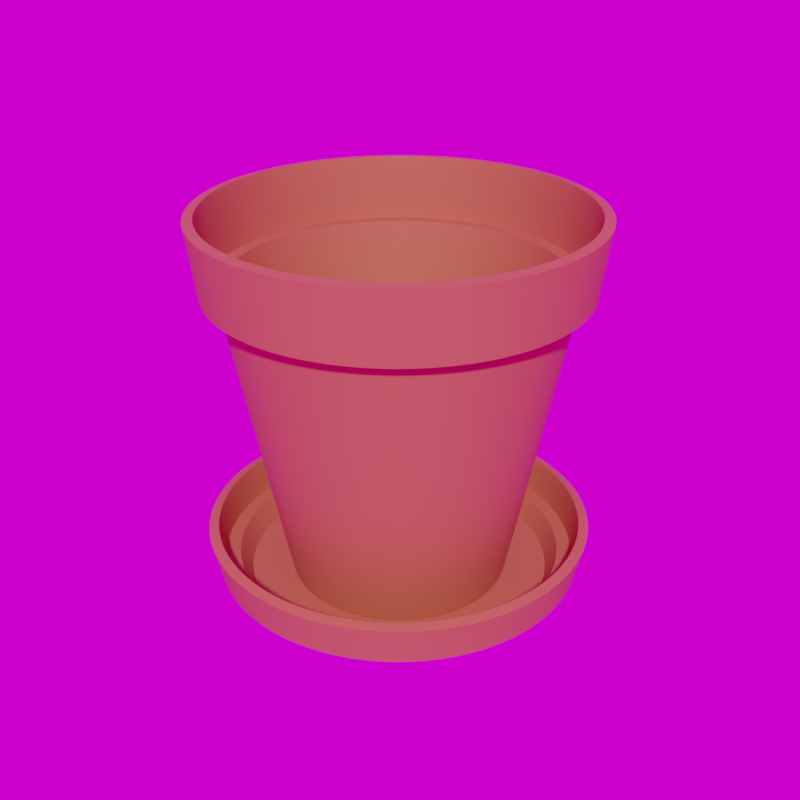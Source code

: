 # Source: Flower_Pot_w_Saucer_18_.blend  (saved by Blender 5.3.7; exported with 4.5.12 LTS)
import bpy
from mathutils import Matrix  # noqa: F401  (used for matrix-valued properties, if any)

bpy.ops.wm.read_factory_settings(use_empty=True)
scene = bpy.context.scene
scene.name = 'Scene'

# ---- collections
col_library = bpy.data.collections.new('Library'); scene.collection.children.link(col_library)

# ---- images (referenced by path relative to the original .blend; pixels are not part of the script)
import os
ASSET_DIR = os.environ.get("B2B_ASSET_DIR", "")  # directory of the original .blend (textures are referenced by path, not embedded)
HERE = os.path.dirname(os.path.abspath(__file__))  # packed textures are extracted next to this script under _unpacked/

def load_image(name, relpath, width, height, colorspace="sRGB"):
    """Load a texture the original file referenced (path relative to the .blend, or extracted next to this script)."""
    p = next((c for c in (os.path.join(HERE, relpath), os.path.join(ASSET_DIR, relpath)) if relpath and os.path.exists(c)), "")
    if p:
        img = bpy.data.images.load(p, check_existing=True)
        img.name = name
    else:  # same state as the original file: an image datablock whose file is absent (Cycles renders it pink)
        img = bpy.data.images.new(name, width, height)
        img.source = "FILE"
        img.filepath = "//" + (relpath or name)
    img.colorspace_settings.name = colorspace
    return img
img_abandoned_games_room_02_1k_hdr = load_image('abandoned_games_room_02_1k.hdr', 'abandoned_games_room_02_1k.hdr', 1024, 1024, 'Linear Rec.709')

# ---- materials (node trees are filled in below, after node groups)
mat_clay = bpy.data.materials.new('Clay')
mat_clay.use_backface_culling_lightprobe_volume = False
mat_clay.diffuse_color = (0.4672, 0.1199, 0.05631, 1.0)

# ---- node groups
ng_abandoned_games_room_02 = bpy.data.node_groups.new('abandoned_games_room_02', 'ShaderNodeTree')
_s = ng_abandoned_games_room_02.interface.new_socket(name='Background', in_out='OUTPUT', socket_type='NodeSocketShader')
_s = ng_abandoned_games_room_02.interface.new_socket(name='Rotation', in_out='INPUT', socket_type='NodeSocketFloat')
_s.default_value = 17.7
_s.min_value = -1e+04
_s.max_value = 1e+04
_s = ng_abandoned_games_room_02.interface.new_socket(name='Strength', in_out='INPUT', socket_type='NodeSocketFloat')
_s.default_value = 1.0
_s.min_value = 0.0
_s.max_value = 1e+06
_N = ng_abandoned_games_room_02.nodes; _L = ng_abandoned_games_room_02.links
n0 = _N.new('ShaderNodeBackground'); n0.name = 'HDRIHandler_ShaderNodeBackground'; n0.location = (373, 84)
n1 = _N.new('ShaderNodeMapping'); n1.name = 'HDRIHandler_ShaderNodeMapping'; n1.location = (-167, 154)
n2 = _N.new('ShaderNodeTexCoord'); n2.name = 'HDRIHandler_ShaderNodeTexCoord'; n2.location = (-373, 112)
n3 = _N.new('NodeGroupOutput'); n3.name = 'Group Output'; n3.location = (563, 0)
n4 = _N.new('ShaderNodeCombineXYZ'); n4.name = 'Combine XYZ'; n4.location = (-371, -154)
n5 = _N.new('NodeGroupInput'); n5.name = 'Group Input'; n5.location = (-573, 0)
n6 = _N.new('ShaderNodeTexEnvironment'); n6.name = 'HDRIHandler_ShaderNodeTexEnvironment'; n6.location = (53, 102)
n6.image = img_abandoned_games_room_02_1k_hdr
_L.new(n0.outputs[0], n3.inputs[0])
_L.new(n2.outputs[0], n1.inputs[0])
_L.new(n1.outputs[0], n6.inputs[0])
_L.new(n6.outputs[0], n0.inputs[0])
_L.new(n4.outputs[0], n1.inputs[2])
_L.new(n5.outputs[0], n4.inputs[2])
_L.new(n5.outputs[1], n0.inputs[1])
n3.is_active_output = True
ng_auto_smooth = bpy.data.node_groups.new('Auto Smooth', 'GeometryNodeTree')
_s = ng_auto_smooth.interface.new_socket(name='Geometry', in_out='OUTPUT', socket_type='NodeSocketGeometry')
_s = ng_auto_smooth.interface.new_socket(name='Geometry', in_out='INPUT', socket_type='NodeSocketGeometry')
_s = ng_auto_smooth.interface.new_socket(name='Angle', in_out='INPUT', socket_type='NodeSocketFloat')
_s.subtype = 'ANGLE'
_s.min_value = 0.0
_s.max_value = 3.142
ng_auto_smooth.is_modifier = True
_N = ng_auto_smooth.nodes; _L = ng_auto_smooth.links
n0 = _N.new('NodeGroupOutput'); n0.name = 'Group Output'; n0.location = (480, -100)
n1 = _N.new('NodeGroupInput'); n1.name = 'Group Input'; n1.location = (-420, -300)
n2 = _N.new('NodeGroupInput'); n2.name = 'Group Input.001'; n2.location = (-60, -100)
n3 = _N.new('GeometryNodeSetShadeSmooth'); n3.name = 'Set Shade Smooth'; n3.location = (120, -100)
n3.domain = 'EDGE'
n4 = _N.new('GeometryNodeSetShadeSmooth'); n4.name = 'Set Shade Smooth.001'; n4.location = (300, -100)
n5 = _N.new('GeometryNodeInputMeshEdgeAngle'); n5.name = 'Edge Angle'; n5.location = (-420, -220)
n6 = _N.new('GeometryNodeInputEdgeSmooth'); n6.name = 'Is Edge Smooth'; n6.location = (-60, -160)
n7 = _N.new('GeometryNodeInputShadeSmooth'); n7.name = 'Is Face Smooth'; n7.location = (-240, -340)
n8 = _N.new('FunctionNodeBooleanMath'); n8.name = 'Boolean Math'; n8.location = (-60, -220)
n9 = _N.new('FunctionNodeCompare'); n9.name = 'Compare'; n9.location = (-240, -180)
n9.operation = 'LESS_EQUAL'
_L.new(n5.outputs[0], n9.inputs[0])
_L.new(n4.outputs[0], n0.inputs[0])
_L.new(n1.outputs[1], n9.inputs[1])
_L.new(n9.outputs[0], n8.inputs[0])
_L.new(n7.outputs[0], n8.inputs[1])
_L.new(n2.outputs[0], n3.inputs[0])
_L.new(n6.outputs[0], n3.inputs[1])
_L.new(n3.outputs[0], n4.inputs[0])
_L.new(n8.outputs[0], n3.inputs[2])
n0.is_active_output = True

# ---- material node trees
mat_clay.use_nodes = True; mat_clay.node_tree.nodes.clear()
_N = mat_clay.node_tree.nodes; _L = mat_clay.node_tree.links
n0 = _N.new('ShaderNodeBsdfPrincipled'); n0.name = 'Principled BSDF'; n0.location = (10, 300)
n0.distribution = 'GGX'
n0.subsurface_method = 'RANDOM_WALK_SKIN'
n0.inputs[0].default_value = (0.4672, 0.1199, 0.05631, 1.0)
n0.inputs[2].default_value = 0.6875
n0.inputs[3].default_value = 1.45
n0.inputs[27].default_value = (0.0, 0.0, 0.0, 1.0)
n0.inputs[28].default_value = 1.0
n1 = _N.new('ShaderNodeOutputMaterial'); n1.name = 'Material Output'; n1.location = (300, 300)
_L.new(n0.outputs[0], n1.inputs[0])
n1.is_active_output = True

# ---- world
world_abandoned_games_room_02 = bpy.data.worlds.new('abandoned_games_room_02'); scene.world = world_abandoned_games_room_02
world_abandoned_games_room_02.use_nodes = True; world_abandoned_games_room_02.node_tree.nodes.clear()
_N = world_abandoned_games_room_02.node_tree.nodes; _L = world_abandoned_games_room_02.node_tree.links
n0 = _N.new('ShaderNodeOutputWorld'); n0.name = 'World Output'; n0.location = (300, 300)
n1 = _N.new('ShaderNodeGroup'); n1.name = 'Group'; n1.location = (51, 313)
n1.node_tree = ng_abandoned_games_room_02
n1.inputs[0].default_value = 0.0
n1.inputs[1].default_value = 1.0
_L.new(n1.outputs[0], n0.inputs[0])
n0.is_active_output = True
world_abandoned_games_room_02.color = (0.05088, 0.05088, 0.05088)
world_abandoned_games_room_02.use_sun_shadow = False
world_abandoned_games_room_02.sun_shadow_jitter_overblur = 0.0

# ---- meshes
me_circle_017 = bpy.data.meshes.new('Circle.017')
me_circle_017.from_pydata([(-0.2297, -1.223e-08, 0.06841), (0.1611, -0.162, 0.0688), (0.04377, -0.2246, 0.06868), (0.08673, -0.2116, 0.06872), (-0.128, 0.1903, 0.06851), (-0.1911, -0.1271, 0.06845), (0.1263, 0.1904, 0.06876), (8.677e-06, 0.1858, -0.0006191), (-0.0003079, 0.1948, 0.0102), (-3.374e-05, 0.1887, 0.0008307), (-0.0001496, 0.1919, 0.004792), (-0.03829, 0.191, 0.0101), (-0.03624, 0.1822, -0.0006191), (-0.03759, 0.1882, 0.004743), (-0.03684, 0.185, 0.0008177), (-0.07481, 0.1799, 0.01001), (-0.0711, 0.1717, -0.0006191), (-0.07358, 0.1773, 0.004697), (-0.07223, 0.1743, 0.0008054), (-0.1084, 0.1618, 0.00993), (-0.1032, 0.1545, -0.0006191), (-0.1068, 0.1595, 0.004656), (-0.1048, 0.1569, 0.0007943), (-0.1379, 0.1376, 0.009859), (-0.1314, 0.1314, -0.0006191), (-0.1358, 0.1357, 0.00462), (-0.1334, 0.1334, 0.0007847), (-0.1621, 0.1081, 0.009801), (-0.1545, 0.1032, -0.0006191), (-0.1597, 0.1066, 0.004591), (-0.1569, 0.1048, 0.000777), (-0.1801, 0.07446, 0.009759), (-0.1717, 0.0711, -0.0006191), (-0.1774, 0.07342, 0.00457), (-0.1743, 0.07219, 0.0007713), (-0.1911, 0.03796, 0.009733), (-0.1822, 0.03625, -0.0006191), (-0.1883, 0.03743, 0.004557), (-0.185, 0.0368, 0.0007679), (-0.1949, -1.776e-09, 0.009724), (-0.1858, -1.883e-09, -0.0006191), (-0.192, -1.807e-09, 0.004553), (-0.1887, -1.846e-09, 0.0007667), (-0.1911, -0.03796, 0.009733), (-0.1822, -0.03625, -0.0006191), (-0.1883, -0.03743, 0.004557), (-0.185, -0.0368, 0.0007679), (-0.1801, -0.07446, 0.009759), (-0.1717, -0.0711, -0.0006191), (-0.1774, -0.07342, 0.00457), (-0.1743, -0.07219, 0.0007713), (-0.1621, -0.1081, 0.009801), (-0.1545, -0.1032, -0.0006191), (-0.1597, -0.1066, 0.004591), (-0.1569, -0.1048, 0.000777), (-0.1379, -0.1376, 0.009859), (-0.1314, -0.1314, -0.0006191), (-0.1358, -0.1357, 0.00462), (-0.1334, -0.1334, 0.0007847), (-0.1084, -0.1618, 0.00993), (-0.1032, -0.1545, -0.0006191), (-0.1068, -0.1595, 0.004656), (-0.1048, -0.1569, 0.0007943), (-0.07481, -0.1799, 0.01001), (-0.0711, -0.1717, -0.0006191), (-0.07358, -0.1773, 0.004697), (-0.07223, -0.1743, 0.0008054), (-0.03829, -0.191, 0.0101), (-0.03624, -0.1822, -0.0006191), (-0.03759, -0.1882, 0.004743), (-0.03684, -0.185, 0.0008177), (-0.0003079, -0.1948, 0.0102), (8.677e-06, -0.1858, -0.0006191), (-0.0001496, -0.1919, 0.004792), (-3.374e-05, -0.1887, 0.0008307), (0.03769, -0.1911, 0.0103), (0.03626, -0.1822, -0.0006191), (0.0373, -0.1883, 0.004841), (0.03677, -0.185, 0.0008441), (0.07425, -0.18, 0.0104), (0.07111, -0.1717, -0.0006191), (0.07332, -0.1774, 0.004891), (0.07217, -0.1743, 0.0008572), (0.108, -0.162, 0.01049), (0.1032, -0.1545, -0.0006191), (0.1065, -0.1596, 0.004937), (0.1048, -0.1569, 0.0008696), (0.1375, -0.1378, 0.01057), (0.1314, -0.1314, -0.0006191), (0.1356, -0.1358, 0.004978), (0.1334, -0.1334, 0.0008807), (0.1618, -0.1083, 0.01064), (0.1545, -0.1032, -0.0006191), (0.1595, -0.1067, 0.005012), (0.1568, -0.1048, 0.0008899), (0.1798, -0.07461, 0.0107), (0.1717, -0.0711, -0.0006191), (0.1773, -0.07349, 0.005038), (0.1743, -0.07221, 0.0008968), (0.1909, -0.03804, 0.01073), (0.1822, -0.03625, -0.0006191), (0.1882, -0.03747, 0.005054), (0.185, -0.03681, 0.0009012), (0.1947, -1.772e-09, 0.01074), (0.1858, -1.768e-09, -0.0006191), (0.1919, -1.789e-09, 0.00506), (0.1887, -1.788e-09, 0.0009026), (0.1909, 0.03804, 0.01073), (0.1822, 0.03625, -0.0006191), (0.1882, 0.03747, 0.005054), (0.185, 0.03681, 0.0009012), (0.1798, 0.07461, 0.0107), (0.1717, 0.0711, -0.0006191), (0.1773, 0.07349, 0.005038), (0.1743, 0.07221, 0.0008968), (0.1618, 0.1083, 0.01064), (0.1545, 0.1032, -0.0006191), (0.1595, 0.1067, 0.005012), (0.1568, 0.1048, 0.0008899), (0.1375, 0.1378, 0.01057), (0.1314, 0.1314, -0.0006191), (0.1356, 0.1358, 0.004978), (0.1334, 0.1334, 0.0008807), (0.108, 0.162, 0.01049), (0.1032, 0.1545, -0.0006191), (0.1065, 0.1596, 0.004937), (0.1048, 0.1569, 0.0008696), (0.07425, 0.18, 0.0104), (0.07111, 0.1717, -0.0006191), (0.07332, 0.1774, 0.004891), (0.07217, 0.1743, 0.0008572), (0.03769, 0.1911, 0.0103), (0.03626, 0.1822, -0.0006191), (0.0373, 0.1883, 0.004841), (0.03677, 0.185, 0.0008441), (-0.2123, -0.08755, 0.06843), (-0.08847, 0.2114, 0.06854), (-0.1627, 0.1618, 0.06847), (0.04377, 0.2246, 0.06868), (-0.2123, 0.08755, 0.06843), (-0.1911, 0.1271, 0.06845), (-0.0008945, 0.2289, 0.06863), (0.08673, 0.2116, 0.06872), (-0.04555, 0.2245, 0.06859), (-0.2253, -0.04463, 0.06842), (-0.0008945, -0.2289, 0.06863), (-0.08847, -0.2114, 0.06854), (0.2282, -1.223e-08, 0.06888), (0.2238, 0.04469, 0.06887), (0.1611, 0.162, 0.0688), (-0.1627, -0.1618, 0.06847), (0.2238, -0.04469, 0.06887), (0.2107, 0.08767, 0.06886), (-0.04555, -0.2245, 0.06859), (-0.128, -0.1903, 0.06851), (0.1263, -0.1904, 0.06876), (0.2107, -0.08767, 0.06886), (0.1896, -0.1273, 0.06883), (0.1896, 0.1273, 0.06883), (-0.2253, 0.04463, 0.06842), (-0.000895, 0.2301, 0.07297), (0.04399, 0.2257, 0.07302), (-0.04577, 0.2256, 0.07293), (-0.08891, 0.2125, 0.07288), (-0.1287, 0.1912, 0.07285), (-0.1635, 0.1626, 0.07281), (-0.1921, 0.1277, 0.07279), (-0.2133, 0.08799, 0.07277), (-0.2264, 0.04486, 0.07275), (-0.2308, -1.315e-08, 0.07275), (-0.2264, -0.04486, 0.07275), (-0.2133, -0.08799, 0.07277), (-0.1921, -0.1277, 0.07279), (-0.1635, -0.1626, 0.07281), (-0.1287, -0.1912, 0.07285), (-0.08891, -0.2125, 0.07288), (-0.04577, -0.2256, 0.07293), (-0.000895, -0.2301, 0.07297), (0.04399, -0.2257, 0.07302), (0.08717, -0.2126, 0.07306), (0.127, -0.1914, 0.07311), (0.1619, -0.1628, 0.07314), (0.1905, -0.1279, 0.07318), (0.2118, -0.08811, 0.0732), (0.2249, -0.04492, 0.07322), (0.2293, -1.315e-08, 0.07322), (0.2249, 0.04492, 0.07322), (0.2118, 0.08811, 0.0732), (0.1905, 0.1279, 0.07318), (0.1619, 0.1628, 0.07314), (0.127, 0.1914, 0.07311), (0.08717, 0.2126, 0.07306), (0.08308, 0.2027, 0.02465), (0.121, 0.1825, 0.02469), (0.1543, 0.1552, 0.02473), (0.1816, 0.122, 0.02476), (0.2019, 0.08401, 0.02478), (0.2144, 0.04283, 0.0248), (0.2187, -4.596e-09, 0.0248), (0.2144, -0.04283, 0.0248), (0.2019, -0.08401, 0.02478), (0.1816, -0.122, 0.02476), (0.1543, -0.1552, 0.02473), (0.121, -0.1825, 0.02469), (0.08308, -0.2027, 0.02465), (0.04191, -0.2152, 0.02461), (-0.0008911, -0.2194, 0.02457), (-0.04368, -0.2151, 0.02452), (-0.08482, -0.2026, 0.02448), (-0.1227, -0.1823, 0.02445), (-0.1559, -0.1551, 0.02441), (-0.1832, -0.1218, 0.02439), (-0.2034, -0.0839, 0.02437), (-0.2159, -0.04277, 0.02436), (-0.2201, -4.599e-09, 0.02436), (-0.2159, 0.04277, 0.02436), (-0.2034, 0.0839, 0.02437), (-0.1832, 0.1218, 0.02439), (-0.1559, 0.1551, 0.02441), (-0.1227, 0.1823, 0.02445), (-0.08482, 0.2026, 0.02448), (-0.04368, 0.2151, 0.02452), (0.04191, 0.2152, 0.02461), (-0.0008911, 0.2194, 0.02457), (-0.0008845, 0.2011, 0.02457), (0.03834, 0.1972, 0.02461), (-0.0401, 0.1972, 0.02453), (-0.0778, 0.1857, 0.02449), (-0.1125, 0.1671, 0.02446), (-0.143, 0.1421, 0.02443), (-0.168, 0.1116, 0.0244), (-0.1865, 0.07689, 0.02439), (-0.1979, 0.0392, 0.02438), (-0.2018, -4.131e-09, 0.02437), (-0.1979, -0.0392, 0.02438), (-0.1865, -0.07689, 0.02439), (-0.168, -0.1116, 0.0244), (-0.143, -0.1421, 0.02443), (-0.1125, -0.1671, 0.02446), (-0.0778, -0.1857, 0.02449), (-0.0401, -0.1972, 0.02453), (-0.0008845, -0.2011, 0.02457), (0.03834, -0.1972, 0.02461), (0.07608, -0.1858, 0.02465), (0.1109, -0.1672, 0.02468), (0.1414, -0.1422, 0.02472), (0.1664, -0.1118, 0.02474), (0.185, -0.077, 0.02477), (0.1964, -0.03925, 0.02478), (0.2003, -4.128e-09, 0.02478), (0.1964, 0.03925, 0.02478), (0.185, 0.077, 0.02477), (0.1664, 0.1118, 0.02474), (0.1414, 0.1422, 0.02472), (0.1109, 0.1672, 0.02468), (0.07608, 0.1858, 0.02465), (-0.2297, -1.173e-08, 0.4461), (0.1611, -0.162, 0.4468), (0.04377, -0.2246, 0.4465), (0.08673, -0.2116, 0.4466), (-0.128, 0.1903, 0.4462), (-0.1911, -0.1271, 0.4461), (0.1263, 0.1904, 0.4467), (-1.906e-05, 0.1265, 0.007614), (-0.0002347, 0.1326, 0.01498), (-4.795e-05, 0.1285, 0.008601), (-0.0001269, 0.1307, 0.0113), (-0.0261, 0.1301, 0.01492), (-0.0247, 0.1241, 0.007614), (-0.02562, 0.1282, 0.01127), (-0.02511, 0.126, 0.008592), (-0.05097, 0.1225, 0.01485), (-0.04844, 0.1169, 0.007614), (-0.05013, 0.1207, 0.01123), (-0.04921, 0.1187, 0.008584), (-0.07387, 0.1102, 0.0148), (-0.07031, 0.1052, 0.007614), (-0.07272, 0.1086, 0.01121), (-0.07142, 0.1068, 0.008576), (-0.09394, 0.09371, 0.01475), (-0.08949, 0.08947, 0.007614), (-0.09251, 0.09239, 0.01118), (-0.09088, 0.09083, 0.00857), (-0.1104, 0.07362, 0.01471), (-0.1052, 0.07029, 0.007614), (-0.1088, 0.07258, 0.01116), (-0.1069, 0.07136, 0.008565), (-0.1226, 0.05071, 0.01468), (-0.1169, 0.04842, 0.007614), (-0.1208, 0.04999, 0.01115), (-0.1187, 0.04916, 0.008561), (-0.1302, 0.02585, 0.01466), (-0.1241, 0.02468, 0.007614), (-0.1282, 0.02549, 0.01114), (-0.126, 0.02506, 0.008558), (-0.1327, 1.07e-09, 0.01466), (-0.1265, 9.97e-10, 0.007614), (-0.1308, 1.049e-09, 0.01114), (-0.1285, 1.022e-09, 0.008558), (-0.1302, -0.02585, 0.01466), (-0.1241, -0.02468, 0.007614), (-0.1282, -0.02549, 0.01114), (-0.126, -0.02506, 0.008558), (-0.1226, -0.05071, 0.01468), (-0.1169, -0.04842, 0.007614), (-0.1208, -0.04999, 0.01115), (-0.1187, -0.04916, 0.008561), (-0.1104, -0.07362, 0.01471), (-0.1052, -0.07029, 0.007614), (-0.1088, -0.07258, 0.01116), (-0.1069, -0.07136, 0.008565), (-0.09394, -0.09371, 0.01475), (-0.08949, -0.08947, 0.007614), (-0.09251, -0.09239, 0.01118), (-0.09088, -0.09083, 0.00857), (-0.07387, -0.1102, 0.0148), (-0.07031, -0.1052, 0.007614), (-0.07272, -0.1086, 0.01121), (-0.07142, -0.1068, 0.008576), (-0.05097, -0.1225, 0.01485), (-0.04844, -0.1169, 0.007614), (-0.05013, -0.1207, 0.01123), (-0.04921, -0.1187, 0.008584), (-0.0261, -0.1301, 0.01492), (-0.0247, -0.1241, 0.007614), (-0.02562, -0.1282, 0.01127), (-0.02511, -0.126, 0.008592), (-0.0002347, -0.1326, 0.01498), (-1.906e-05, -0.1265, 0.007614), (-0.0001269, -0.1307, 0.0113), (-4.795e-05, -0.1285, 0.008601), (0.02564, -0.1301, 0.01505), (0.02467, -0.1241, 0.007614), (0.02537, -0.1282, 0.01133), (0.02502, -0.126, 0.00861), (0.05054, -0.1226, 0.01512), (0.0484, -0.1169, 0.007614), (0.0499, -0.1208, 0.01137), (0.04912, -0.1187, 0.008619), (0.07349, -0.1103, 0.01518), (0.07028, -0.1052, 0.007614), (0.07251, -0.1087, 0.0114), (0.07133, -0.1068, 0.008628), (0.09362, -0.09386, 0.01524), (0.08945, -0.08947, 0.007614), (0.09233, -0.09246, 0.01143), (0.0908, -0.09085, 0.008635), (0.1101, -0.07375, 0.01528), (0.1052, -0.07029, 0.007614), (0.1086, -0.07265, 0.01145), (0.1068, -0.07138, 0.008642), (0.1224, -0.05081, 0.01532), (0.1169, -0.04842, 0.007614), (0.1207, -0.05004, 0.01147), (0.1187, -0.04917, 0.008646), (0.13, -0.0259, 0.01534), (0.1241, -0.02468, 0.007614), (0.1281, -0.02551, 0.01148), (0.126, -0.02507, 0.008649), (0.1325, 1.073e-09, 0.01535), (0.1265, 1.075e-09, 0.007614), (0.1306, 1.061e-09, 0.01148), (0.1284, 1.062e-09, 0.00865), (0.13, 0.0259, 0.01534), (0.1241, 0.02468, 0.007614), (0.1281, 0.02551, 0.01148), (0.126, 0.02507, 0.008649), (0.1224, 0.05081, 0.01532), (0.1169, 0.04842, 0.007614), (0.1207, 0.05004, 0.01147), (0.1187, 0.04917, 0.008646), (0.1101, 0.07375, 0.01528), (0.1052, 0.07029, 0.007614), (0.1086, 0.07265, 0.01145), (0.1068, 0.07138, 0.008642), (0.09362, 0.09386, 0.01524), (0.08945, 0.08947, 0.007614), (0.09233, 0.09246, 0.01143), (0.0908, 0.09085, 0.008635), (0.07349, 0.1103, 0.01518), (0.07028, 0.1052, 0.007614), (0.07251, 0.1087, 0.0114), (0.07133, 0.1068, 0.008628), (0.05054, 0.1226, 0.01512), (0.0484, 0.1169, 0.007614), (0.0499, 0.1208, 0.01137), (0.04912, 0.1187, 0.008619), (0.02564, 0.1301, 0.01505), (0.02467, 0.1241, 0.007614), (0.02537, 0.1282, 0.01133), (0.02502, 0.126, 0.00861), (-0.2123, -0.08755, 0.4461), (-0.08847, 0.2114, 0.4463), (-0.1627, 0.1618, 0.4462), (0.04377, 0.2246, 0.4465), (-0.2123, 0.08755, 0.4461), (-0.1911, 0.1271, 0.4461), (-0.0008946, 0.2289, 0.4465), (0.08673, 0.2116, 0.4466), (-0.04555, 0.2245, 0.4464), (-0.2253, -0.04463, 0.4461), (-0.0008946, -0.2289, 0.4465), (-0.08847, -0.2114, 0.4463), (0.2282, -1.172e-08, 0.4469), (0.2238, 0.04469, 0.4469), (0.1611, 0.162, 0.4468), (-0.1627, -0.1618, 0.4462), (0.2238, -0.04469, 0.4469), (0.2107, 0.08767, 0.4469), (-0.04555, -0.2245, 0.4464), (-0.128, -0.1903, 0.4462), (0.1263, -0.1904, 0.4467), (0.2107, -0.08767, 0.4469), (0.1896, -0.1273, 0.4468), (0.1896, 0.1273, 0.4468), (-0.2253, 0.04463, 0.4461), (-0.000895, 0.2301, 0.4539), (0.04399, 0.2257, 0.454), (-0.04577, 0.2256, 0.4538), (-0.08891, 0.2125, 0.4538), (-0.1287, 0.1912, 0.4537), (-0.1635, 0.1626, 0.4537), (-0.1921, 0.1277, 0.4536), (-0.2133, 0.08799, 0.4536), (-0.2264, 0.04486, 0.4536), (-0.2308, -1.264e-08, 0.4535), (-0.2264, -0.04486, 0.4536), (-0.2133, -0.08799, 0.4536), (-0.1921, -0.1277, 0.4536), (-0.1635, -0.1626, 0.4537), (-0.1287, -0.1912, 0.4537), (-0.08891, -0.2125, 0.4538), (-0.04577, -0.2256, 0.4538), (-0.000895, -0.2301, 0.4539), (0.04399, -0.2257, 0.454), (0.08717, -0.2126, 0.4541), (0.127, -0.1914, 0.4542), (0.1619, -0.1628, 0.4542), (0.1905, -0.1279, 0.4543), (0.2118, -0.08811, 0.4543), (0.2249, -0.04492, 0.4543), (0.2293, -1.264e-08, 0.4544), (0.2249, 0.04492, 0.4543), (0.2118, 0.08811, 0.4543), (0.1905, 0.1279, 0.4543), (0.1619, 0.1628, 0.4542), (0.127, 0.1914, 0.4542), (0.08717, 0.2126, 0.4541), (0.08308, 0.2027, 0.3709), (0.121, 0.1825, 0.3709), (0.1543, 0.1552, 0.371), (0.1816, 0.122, 0.371), (0.2019, 0.08401, 0.3711), (0.2144, 0.04283, 0.3711), (0.2187, -4.091e-09, 0.3711), (0.2144, -0.04283, 0.3711), (0.2019, -0.08401, 0.3711), (0.1816, -0.122, 0.371), (0.1543, -0.1552, 0.371), (0.121, -0.1825, 0.3709), (0.08308, -0.2027, 0.3709), (0.04191, -0.2152, 0.3708), (-0.0008912, -0.2194, 0.3707), (-0.04368, -0.2151, 0.3706), (-0.08482, -0.2026, 0.3706), (-0.1227, -0.1823, 0.3705), (-0.1559, -0.1551, 0.3705), (-0.1832, -0.1218, 0.3704), (-0.2034, -0.0839, 0.3704), (-0.2159, -0.04277, 0.3704), (-0.2201, -4.094e-09, 0.3703), (-0.2159, 0.04277, 0.3704), (-0.2034, 0.0839, 0.3704), (-0.1832, 0.1218, 0.3704), (-0.1559, 0.1551, 0.3705), (-0.1227, 0.1823, 0.3705), (-0.08482, 0.2026, 0.3706), (-0.04368, 0.2151, 0.3706), (0.04191, 0.2152, 0.3708), (-0.0008912, 0.2194, 0.3707), (-0.0008846, 0.2011, 0.3707), (0.03834, 0.1972, 0.3708), (-0.0401, 0.1972, 0.3706), (-0.0778, 0.1857, 0.3706), (-0.1125, 0.1671, 0.3705), (-0.143, 0.1421, 0.3705), (-0.168, 0.1116, 0.3704), (-0.1865, 0.07689, 0.3704), (-0.1979, 0.0392, 0.3704), (-0.2018, -3.625e-09, 0.3704), (-0.1979, -0.0392, 0.3704), (-0.1865, -0.07689, 0.3704), (-0.168, -0.1116, 0.3704), (-0.143, -0.1421, 0.3705), (-0.1125, -0.1671, 0.3705), (-0.0778, -0.1857, 0.3706), (-0.0401, -0.1972, 0.3706), (-0.0008846, -0.2011, 0.3707), (0.03834, -0.1972, 0.3708), (0.07608, -0.1858, 0.3708), (0.1109, -0.1672, 0.3709), (0.1414, -0.1422, 0.371), (0.1664, -0.1118, 0.371), (0.185, -0.077, 0.3711), (0.1964, -0.03925, 0.3711), (0.2003, -3.622e-09, 0.3711), (0.1964, 0.03925, 0.3711), (0.185, 0.077, 0.3711), (0.1664, 0.1118, 0.371), (0.1414, 0.1422, 0.371), (0.1109, 0.1672, 0.3709), (0.07608, 0.1858, 0.3708)], [], [(210, 211, 5, 150), (199, 200, 156, 151), (215, 216, 139, 159), (214, 215, 159, 0), (208, 209, 154, 146), (194, 195, 158, 149), (197, 198, 147, 148), (218, 219, 4, 137), (202, 203, 155, 1), (213, 214, 0, 144), (201, 202, 1, 157), (207, 208, 146, 153), (196, 197, 148, 152), (209, 210, 150, 154), (195, 196, 152, 158), (200, 201, 157, 156), (193, 194, 149, 6), (212, 213, 144, 135), (222, 192, 142, 138), (192, 193, 6, 142), (211, 212, 135, 5), (204, 205, 2, 3), (153, 146, 175, 176), (149, 158, 188, 189), (157, 1, 181, 182), (146, 154, 174, 175), (198, 199, 151, 147), (206, 207, 153, 145), (221, 223, 141, 143), (203, 204, 3, 155), (219, 220, 136, 4), (223, 222, 138, 141), (216, 217, 140, 139), (217, 218, 137, 140), (220, 221, 143, 136), (205, 206, 145, 2), (144, 0, 169, 170), (0, 159, 168, 169), (1, 155, 180, 181), (159, 139, 167, 168), (137, 4, 164, 165), (151, 156, 183, 184), (148, 147, 185, 186), (150, 5, 172, 173), (147, 151, 184, 185), (152, 148, 186, 187), (145, 153, 176, 177), (154, 150, 173, 174), (155, 3, 179, 180), (156, 157, 182, 183), (4, 136, 163, 164), (143, 141, 160, 162), (158, 152, 187, 188), (6, 149, 189, 190), (12, 7, 9, 14), (14, 9, 10, 13), (13, 10, 8, 11), (16, 12, 14, 18), (18, 14, 13, 17), (17, 13, 11, 15), (20, 16, 18, 22), (22, 18, 17, 21), (21, 17, 15, 19), (24, 20, 22, 26), (26, 22, 21, 25), (25, 21, 19, 23), (28, 24, 26, 30), (30, 26, 25, 29), (29, 25, 23, 27), (32, 28, 30, 34), (34, 30, 29, 33), (33, 29, 27, 31), (36, 32, 34, 38), (38, 34, 33, 37), (37, 33, 31, 35), (40, 36, 38, 42), (42, 38, 37, 41), (41, 37, 35, 39), (44, 40, 42, 46), (46, 42, 41, 45), (45, 41, 39, 43), (48, 44, 46, 50), (50, 46, 45, 49), (49, 45, 43, 47), (52, 48, 50, 54), (54, 50, 49, 53), (53, 49, 47, 51), (56, 52, 54, 58), (58, 54, 53, 57), (57, 53, 51, 55), (60, 56, 58, 62), (62, 58, 57, 61), (61, 57, 55, 59), (64, 60, 62, 66), (66, 62, 61, 65), (65, 61, 59, 63), (68, 64, 66, 70), (70, 66, 65, 69), (69, 65, 63, 67), (72, 68, 70, 74), (74, 70, 69, 73), (73, 69, 67, 71), (76, 72, 74, 78), (78, 74, 73, 77), (77, 73, 71, 75), (80, 76, 78, 82), (82, 78, 77, 81), (81, 77, 75, 79), (84, 80, 82, 86), (86, 82, 81, 85), (85, 81, 79, 83), (88, 84, 86, 90), (90, 86, 85, 89), (89, 85, 83, 87), (92, 88, 90, 94), (94, 90, 89, 93), (93, 89, 87, 91), (96, 92, 94, 98), (98, 94, 93, 97), (97, 93, 91, 95), (100, 96, 98, 102), (102, 98, 97, 101), (101, 97, 95, 99), (104, 100, 102, 106), (106, 102, 101, 105), (105, 101, 99, 103), (108, 104, 106, 110), (110, 106, 105, 109), (109, 105, 103, 107), (112, 108, 110, 114), (114, 110, 109, 113), (113, 109, 107, 111), (116, 112, 114, 118), (118, 114, 113, 117), (117, 113, 111, 115), (120, 116, 118, 122), (122, 118, 117, 121), (121, 117, 115, 119), (124, 120, 122, 126), (126, 122, 121, 125), (125, 121, 119, 123), (128, 124, 126, 130), (130, 126, 125, 129), (129, 125, 123, 127), (132, 128, 130, 134), (134, 130, 129, 133), (133, 129, 127, 131), (7, 132, 134, 9), (9, 134, 133, 10), (10, 133, 131, 8), (12, 16, 20, 24, 28, 32, 36, 40, 44, 48, 52, 56, 60, 64, 68, 72, 76, 80, 84, 88, 92, 96, 100, 104, 108, 112, 116, 120, 124, 128, 132, 7), (141, 138, 161, 160), (135, 144, 170, 171), (225, 255, 192, 222), (251, 250, 197, 196), (249, 248, 199, 198), (243, 242, 205, 204), (139, 140, 166, 167), (138, 142, 191, 161), (140, 137, 165, 166), (142, 6, 190, 191), (136, 143, 162, 163), (5, 135, 171, 172), (2, 145, 177, 178), (3, 2, 178, 179), (235, 234, 213, 212), (229, 228, 219, 218), (232, 231, 216, 215), (254, 253, 194, 193), (246, 245, 202, 201), (241, 240, 207, 206), (233, 232, 215, 214), (228, 227, 220, 219), (247, 246, 201, 200), (255, 254, 193, 192), (248, 247, 200, 199), (234, 233, 214, 213), (242, 241, 206, 205), (224, 225, 222, 223), (227, 226, 221, 220), (240, 239, 208, 207), (238, 237, 210, 209), (236, 235, 212, 211), (230, 229, 218, 217), (252, 251, 196, 195), (250, 249, 198, 197), (244, 243, 204, 203), (239, 238, 209, 208), (237, 236, 211, 210), (226, 224, 223, 221), (231, 230, 217, 216), (253, 252, 195, 194), (245, 244, 203, 202), (8, 131, 225, 224), (111, 107, 250, 251), (59, 55, 237, 238), (115, 111, 251, 252), (63, 59, 238, 239), (119, 115, 252, 253), (67, 63, 239, 240), (15, 11, 226, 227), (123, 119, 253, 254), (71, 67, 240, 241), (19, 15, 227, 228), (127, 123, 254, 255), (75, 71, 241, 242), (23, 19, 228, 229), (131, 127, 255, 225), (79, 75, 242, 243), (27, 23, 229, 230), (83, 79, 243, 244), (31, 27, 230, 231), (11, 8, 224, 226), (87, 83, 244, 245), (35, 31, 231, 232), (91, 87, 245, 246), (39, 35, 232, 233), (95, 91, 246, 247), (43, 39, 233, 234), (99, 95, 247, 248), (47, 43, 234, 235), (103, 99, 248, 249), (51, 47, 235, 236), (107, 103, 249, 250), (55, 51, 236, 237), (466, 467, 261, 406), (455, 456, 412, 407), (471, 472, 395, 415), (470, 471, 415, 256), (464, 465, 410, 402), (450, 451, 414, 405), (453, 454, 403, 404), (474, 475, 260, 393), (458, 459, 411, 257), (469, 470, 256, 400), (457, 458, 257, 413), (463, 464, 402, 409), (452, 453, 404, 408), (465, 466, 406, 410), (451, 452, 408, 414), (456, 457, 413, 412), (449, 450, 405, 262), (468, 469, 400, 391), (478, 448, 398, 394), (448, 449, 262, 398), (467, 468, 391, 261), (460, 461, 258, 259), (409, 402, 431, 432), (405, 414, 444, 445), (413, 257, 437, 438), (402, 410, 430, 431), (454, 455, 407, 403), (462, 463, 409, 401), (477, 479, 397, 399), (459, 460, 259, 411), (475, 476, 392, 260), (479, 478, 394, 397), (472, 473, 396, 395), (473, 474, 393, 396), (476, 477, 399, 392), (461, 462, 401, 258), (400, 256, 425, 426), (256, 415, 424, 425), (257, 411, 436, 437), (415, 395, 423, 424), (393, 260, 420, 421), (407, 412, 439, 440), (404, 403, 441, 442), (406, 261, 428, 429), (403, 407, 440, 441), (408, 404, 442, 443), (401, 409, 432, 433), (410, 406, 429, 430), (411, 259, 435, 436), (412, 413, 438, 439), (260, 392, 419, 420), (399, 397, 416, 418), (414, 408, 443, 444), (262, 405, 445, 446), (268, 263, 265, 270), (270, 265, 266, 269), (269, 266, 264, 267), (272, 268, 270, 274), (274, 270, 269, 273), (273, 269, 267, 271), (276, 272, 274, 278), (278, 274, 273, 277), (277, 273, 271, 275), (280, 276, 278, 282), (282, 278, 277, 281), (281, 277, 275, 279), (284, 280, 282, 286), (286, 282, 281, 285), (285, 281, 279, 283), (288, 284, 286, 290), (290, 286, 285, 289), (289, 285, 283, 287), (292, 288, 290, 294), (294, 290, 289, 293), (293, 289, 287, 291), (296, 292, 294, 298), (298, 294, 293, 297), (297, 293, 291, 295), (300, 296, 298, 302), (302, 298, 297, 301), (301, 297, 295, 299), (304, 300, 302, 306), (306, 302, 301, 305), (305, 301, 299, 303), (308, 304, 306, 310), (310, 306, 305, 309), (309, 305, 303, 307), (312, 308, 310, 314), (314, 310, 309, 313), (313, 309, 307, 311), (316, 312, 314, 318), (318, 314, 313, 317), (317, 313, 311, 315), (320, 316, 318, 322), (322, 318, 317, 321), (321, 317, 315, 319), (324, 320, 322, 326), (326, 322, 321, 325), (325, 321, 319, 323), (328, 324, 326, 330), (330, 326, 325, 329), (329, 325, 323, 327), (332, 328, 330, 334), (334, 330, 329, 333), (333, 329, 327, 331), (336, 332, 334, 338), (338, 334, 333, 337), (337, 333, 331, 335), (340, 336, 338, 342), (342, 338, 337, 341), (341, 337, 335, 339), (344, 340, 342, 346), (346, 342, 341, 345), (345, 341, 339, 343), (348, 344, 346, 350), (350, 346, 345, 349), (349, 345, 343, 347), (352, 348, 350, 354), (354, 350, 349, 353), (353, 349, 347, 351), (356, 352, 354, 358), (358, 354, 353, 357), (357, 353, 351, 355), (360, 356, 358, 362), (362, 358, 357, 361), (361, 357, 355, 359), (364, 360, 362, 366), (366, 362, 361, 365), (365, 361, 359, 363), (368, 364, 366, 370), (370, 366, 365, 369), (369, 365, 363, 367), (372, 368, 370, 374), (374, 370, 369, 373), (373, 369, 367, 371), (376, 372, 374, 378), (378, 374, 373, 377), (377, 373, 371, 375), (380, 376, 378, 382), (382, 378, 377, 381), (381, 377, 375, 379), (384, 380, 382, 386), (386, 382, 381, 385), (385, 381, 379, 383), (388, 384, 386, 390), (390, 386, 385, 389), (389, 385, 383, 387), (263, 388, 390, 265), (265, 390, 389, 266), (266, 389, 387, 264), (268, 272, 276, 280, 284, 288, 292, 296, 300, 304, 308, 312, 316, 320, 324, 328, 332, 336, 340, 344, 348, 352, 356, 360, 364, 368, 372, 376, 380, 384, 388, 263), (397, 394, 417, 416), (391, 400, 426, 427), (481, 511, 448, 478), (507, 506, 453, 452), (505, 504, 455, 454), (499, 498, 461, 460), (395, 396, 422, 423), (394, 398, 447, 417), (396, 393, 421, 422), (398, 262, 446, 447), (392, 399, 418, 419), (261, 391, 427, 428), (258, 401, 433, 434), (259, 258, 434, 435), (491, 490, 469, 468), (485, 484, 475, 474), (488, 487, 472, 471), (510, 509, 450, 449), (502, 501, 458, 457), (497, 496, 463, 462), (489, 488, 471, 470), (484, 483, 476, 475), (503, 502, 457, 456), (511, 510, 449, 448), (504, 503, 456, 455), (490, 489, 470, 469), (498, 497, 462, 461), (480, 481, 478, 479), (483, 482, 477, 476), (496, 495, 464, 463), (494, 493, 466, 465), (492, 491, 468, 467), (486, 485, 474, 473), (508, 507, 452, 451), (506, 505, 454, 453), (500, 499, 460, 459), (495, 494, 465, 464), (493, 492, 467, 466), (482, 480, 479, 477), (487, 486, 473, 472), (509, 508, 451, 450), (501, 500, 459, 458), (264, 387, 481, 480), (367, 363, 506, 507), (315, 311, 493, 494), (371, 367, 507, 508), (319, 315, 494, 495), (375, 371, 508, 509), (323, 319, 495, 496), (271, 267, 482, 483), (379, 375, 509, 510), (327, 323, 496, 497), (275, 271, 483, 484), (383, 379, 510, 511), (331, 327, 497, 498), (279, 275, 484, 485), (387, 383, 511, 481), (335, 331, 498, 499), (283, 279, 485, 486), (339, 335, 499, 500), (287, 283, 486, 487), (267, 264, 480, 482), (343, 339, 500, 501), (291, 287, 487, 488), (347, 343, 501, 502), (295, 291, 488, 489), (351, 347, 502, 503), (299, 295, 489, 490), (355, 351, 503, 504), (303, 299, 490, 491), (359, 355, 504, 505), (307, 303, 491, 492), (363, 359, 505, 506), (311, 307, 492, 493)])
me_circle_017.polygons.foreach_set('use_smooth', [True] * 450)
_k = {(189, 190): 1.0, (162, 163): 1.0, (174, 175): 1.0, (173, 174): 1.0, (177, 178): 1.0, (172, 173): 1.0, (169, 170): 1.0, (167, 168): 1.0, (160, 162): 1.0, (164, 165): 1.0, (168, 169): 1.0, (170, 171): 1.0, (171, 172): 1.0, (161, 191): 1.0, (160, 161): 1.0, (186, 187): 1.0, (187, 188): 1.0, (188, 189): 1.0, (175, 176): 1.0, (190, 191): 1.0, (163, 164): 1.0, (176, 177): 1.0, (182, 183): 1.0, (183, 184): 1.0, (185, 186): 1.0, (179, 180): 1.0, (166, 167): 1.0, (180, 181): 1.0, (184, 185): 1.0, (178, 179): 1.0, (165, 166): 1.0, (181, 182): 1.0, (197, 198): 1.0, (198, 199): 1.0, (199, 200): 1.0, (200, 201): 1.0, (201, 202): 1.0, (202, 203): 1.0, (216, 217): 1.0, (217, 218): 1.0, (204, 205): 1.0, (203, 204): 1.0, (221, 223): 1.0, (215, 216): 1.0, (214, 215): 1.0, (213, 214): 1.0, (212, 213): 1.0, (211, 212): 1.0, (210, 211): 1.0, (192, 222): 1.0, (205, 206): 1.0, (222, 223): 1.0, (196, 197): 1.0, (209, 210): 1.0, (195, 196): 1.0, (208, 209): 1.0, (194, 195): 1.0, (207, 208): 1.0, (220, 221): 1.0, (192, 193): 1.0, (193, 194): 1.0, (206, 207): 1.0, (219, 220): 1.0, (218, 219): 1.0, (224, 225): 1.0, (250, 251): 1.0, (237, 238): 1.0, (251, 252): 1.0, (238, 239): 1.0, (252, 253): 1.0, (239, 240): 1.0, (226, 227): 1.0, (253, 254): 1.0, (240, 241): 1.0, (227, 228): 1.0, (254, 255): 1.0, (241, 242): 1.0, (228, 229): 1.0, (225, 255): 1.0, (242, 243): 1.0, (229, 230): 1.0, (243, 244): 1.0, (230, 231): 1.0, (224, 226): 1.0, (244, 245): 1.0, (231, 232): 1.0, (245, 246): 1.0, (232, 233): 1.0, (246, 247): 1.0, (233, 234): 1.0, (247, 248): 1.0, (234, 235): 1.0, (248, 249): 1.0, (235, 236): 1.0, (249, 250): 1.0, (236, 237): 1.0, (445, 446): 1.0, (418, 419): 1.0, (430, 431): 1.0, (429, 430): 1.0, (433, 434): 1.0, (428, 429): 1.0, (425, 426): 1.0, (423, 424): 1.0, (416, 418): 1.0, (420, 421): 1.0, (424, 425): 1.0, (426, 427): 1.0, (427, 428): 1.0, (417, 447): 1.0, (416, 417): 1.0, (442, 443): 1.0, (443, 444): 1.0, (444, 445): 1.0, (431, 432): 1.0, (446, 447): 1.0, (419, 420): 1.0, (432, 433): 1.0, (438, 439): 1.0, (439, 440): 1.0, (441, 442): 1.0, (435, 436): 1.0, (422, 423): 1.0, (436, 437): 1.0, (440, 441): 1.0, (434, 435): 1.0, (421, 422): 1.0, (437, 438): 1.0, (453, 454): 1.0, (454, 455): 1.0, (455, 456): 1.0, (456, 457): 1.0, (457, 458): 1.0, (458, 459): 1.0, (472, 473): 1.0, (473, 474): 1.0, (460, 461): 1.0, (459, 460): 1.0, (477, 479): 1.0, (471, 472): 1.0, (470, 471): 1.0, (469, 470): 1.0, (468, 469): 1.0, (467, 468): 1.0, (466, 467): 1.0, (448, 478): 1.0, (461, 462): 1.0, (478, 479): 1.0, (452, 453): 1.0, (465, 466): 1.0, (451, 452): 1.0, (464, 465): 1.0, (450, 451): 1.0, (463, 464): 1.0, (476, 477): 1.0, (448, 449): 1.0, (449, 450): 1.0, (462, 463): 1.0, (475, 476): 1.0, (474, 475): 1.0, (480, 481): 1.0, (506, 507): 1.0, (493, 494): 1.0, (507, 508): 1.0, (494, 495): 1.0, (508, 509): 1.0, (495, 496): 1.0, (482, 483): 1.0, (509, 510): 1.0, (496, 497): 1.0, (483, 484): 1.0, (510, 511): 1.0, (497, 498): 1.0, (484, 485): 1.0, (481, 511): 1.0, (498, 499): 1.0, (485, 486): 1.0, (499, 500): 1.0, (486, 487): 1.0, (480, 482): 1.0, (500, 501): 1.0, (487, 488): 1.0, (501, 502): 1.0, (488, 489): 1.0, (502, 503): 1.0, (489, 490): 1.0, (503, 504): 1.0, (490, 491): 1.0, (504, 505): 1.0, (491, 492): 1.0, (505, 506): 1.0, (492, 493): 1.0}
me_circle_017.attributes.new('crease_edge', 'FLOAT', 'EDGE').data.foreach_set('value', [_k.get((min(e.vertices), max(e.vertices)), 0.0) for e in me_circle_017.edges])
_uv = me_circle_017.uv_layers.new(name='UVMap')
_uv.uv.foreach_set('vector', [0.0, 0.0, 0.0, 0.0, 0.0, 0.0, 0.0, 0.0, 0.0, 0.0, 0.0, 0.0, 0.0, 0.0, 0.0, 0.0, 0.0, 0.0, 0.0, 0.0, 0.0, 0.0, 0.0, 0.0, 0.0, 0.0, 0.0, 0.0, 0.0, 0.0, 0.0, 0.0, 0.0, 0.0, 0.0, 0.0, 0.0, 0.0, 0.0, 0.0, 0.0, 0.0, 0.0, 0.0, 0.0, 0.0, 0.0, 0.0, 0.0, 0.0, 0.0, 0.0, 0.0, 0.0, 0.0, 0.0, 0.0, 0.0, 0.0, 0.0, 0.0, 0.0, 0.0, 0.0, 0.0, 0.0, 0.0, 0.0, 0.0, 0.0, 0.0, 0.0, 0.0, 0.0, 0.0, 0.0, 0.0, 0.0, 0.0, 0.0, 0.0, 0.0, 0.0, 0.0, 0.0, 0.0, 0.0, 0.0, 0.0, 0.0, 0.0, 0.0, 0.0, 0.0, 0.0, 0.0, 0.0, 0.0, 0.0, 0.0, 0.0, 0.0, 0.0, 0.0, 0.0, 0.0, 0.0, 0.0, 0.0, 0.0, 0.0, 0.0, 0.0, 0.0, 0.0, 0.0, 0.0, 0.0, 0.0, 0.0, 0.0, 0.0, 0.0, 0.0, 0.0, 0.0, 0.0, 0.0, 0.0, 0.0, 0.0, 0.0, 0.0, 0.0, 0.0, 0.0, 0.0, 0.0, 0.0, 0.0, 0.0, 0.0, 0.0, 0.0, 0.0, 0.0, 0.0, 0.0, 0.0, 0.0, 0.0, 0.0, 0.0, 0.0, 0.0, 0.0, 0.0, 0.0, 0.0, 0.0, 0.0, 0.0, 0.0, 0.0, 0.0, 0.0, 0.0, 0.0, 0.0, 0.0, 0.0, 0.0, 0.0, 0.0, 0.0, 0.0, 0.0, 0.0, 0.0, 0.0, 0.0, 0.0, 0.0, 0.0, 0.0, 0.0, 0.0, 0.0, 0.0, 0.0, 0.0, 0.0, 0.0, 0.0, 0.0, 0.0, 0.0, 0.0, 0.0, 0.0, 0.0, 0.0, 0.0, 0.0, 0.0, 0.0, 0.0, 0.0, 0.0, 0.0, 0.0, 0.0, 0.0, 0.0, 0.0, 0.0, 0.0, 0.0, 0.0, 0.0, 0.0, 0.0, 0.0, 0.0, 0.0, 0.0, 0.0, 0.0, 0.0, 0.0, 0.0, 0.0, 0.0, 0.0, 0.0, 0.0, 0.0, 0.0, 0.0, 0.0, 0.0, 0.0, 0.0, 0.0, 0.0, 0.0, 0.0, 0.0, 0.0, 0.0, 0.0, 0.0, 0.0, 0.0, 0.0, 0.0, 0.0, 0.0, 0.0, 0.0, 0.0, 0.0, 0.0, 0.0, 0.0, 0.0, 0.0, 0.0, 0.0, 0.0, 0.0, 0.0, 0.0, 0.0, 0.0, 0.0, 0.0, 0.0, 0.0, 0.0, 0.0, 0.0, 0.0, 0.0, 0.0, 0.0, 0.0, 0.0, 0.0, 0.0, 0.0, 0.0, 0.0, 0.0, 0.0, 0.0, 0.0, 0.0, 0.0, 0.0, 0.0, 0.0, 0.0, 0.0, 0.0, 0.0, 0.0, 0.0, 0.0, 0.0, 0.0, 0.0, 0.0, 0.0, 0.0, 0.0, 0.0, 0.0, 0.0, 0.0, 0.0, 0.0, 0.0, 0.0, 0.0, 0.0, 0.0, 0.0, 0.0, 0.0, 0.0, 0.0, 0.0, 0.0, 0.0, 0.0, 0.0, 0.0, 0.0, 0.0, 0.0, 0.0, 0.0, 0.0, 0.0, 0.0, 0.0, 0.0, 0.0, 0.0, 0.0, 0.0, 0.0, 0.0, 0.0, 0.0, 0.0, 0.0, 0.0, 0.0, 0.0, 0.0, 0.0, 0.0, 0.0, 0.0, 0.0, 0.0, 0.0, 0.0, 0.0, 0.0, 0.0, 0.0, 0.0, 0.0, 0.0, 0.0, 0.0, 0.0, 0.0, 0.0, 0.0, 0.0, 0.0, 0.0, 0.0, 0.0, 0.0, 0.0, 0.0, 0.0, 0.0, 0.0, 0.0, 0.0, 0.0, 0.0, 0.0, 0.0, 0.0, 0.0, 0.0, 0.0, 0.0, 0.0, 0.0, 0.0, 0.0, 0.0, 0.0, 0.0, 0.0, 0.0, 0.0, 0.0, 0.0, 0.0, 0.0, 0.0, 0.0, 0.0, 0.0, 0.0, 0.0, 0.0, 0.0, 0.0, 0.0, 0.0, 0.0, 0.0, 0.0, 0.0, 0.0, 0.0, 0.0, 0.0, 0.0, 0.0, 0.0, 0.0, 0.0, 0.0, 0.0, 0.0, 0.0, 0.0, 0.0, 0.0, 0.0, 0.0, 0.0, 0.0, 0.0, 0.0, 0.0, 0.0, 0.0, 0.0, 0.0, 0.0, 0.0, 0.0, 0.0, 0.0, 0.0, 0.0, 0.0, 0.0, 0.0, 0.0, 0.0, 0.0, 0.0, 0.0, 0.0, 0.0, 0.0, 0.0, 0.0, 0.0, 0.0, 0.0, 0.0, 0.0, 0.0, 0.0, 0.0, 0.0, 0.0, 0.0, 0.0, 0.0, 0.0, 0.0, 0.0, 0.0, 0.0, 0.0, 0.0, 0.0, 0.0, 0.0, 0.0, 0.0, 0.0, 0.0, 0.0, 0.0, 0.0, 0.0, 0.0, 0.0, 0.0, 0.0, 0.0, 0.0, 0.0, 0.0, 0.0, 0.0, 0.0, 0.0, 0.0, 0.0, 0.0, 0.0, 0.0, 0.0, 0.0, 0.0, 0.0, 0.0, 0.0, 0.0, 0.0, 0.0, 0.0, 0.0, 0.0, 0.0, 0.0, 0.0, 0.0, 0.0, 0.0, 0.0, 0.0, 0.0, 0.0, 0.0, 0.0, 0.0, 0.0, 0.0, 0.0, 0.0, 0.0, 0.0, 0.0, 0.0, 0.0, 0.0, 0.0, 0.0, 0.0, 0.0, 0.0, 0.0, 0.0, 0.0, 0.0, 0.0, 0.0, 0.0, 0.0, 0.0, 0.0, 0.0, 0.0, 0.0, 0.0, 0.0, 0.0, 0.0, 0.0, 0.0, 0.0, 0.0, 0.0, 0.0, 0.0, 0.0, 0.0, 0.0, 0.0, 0.0, 0.0, 0.0, 0.0, 0.0, 0.0, 0.0, 0.0, 0.0, 0.0, 0.0, 0.0, 0.0, 0.0, 0.0, 0.0, 0.0, 0.0, 0.0, 0.0, 0.0, 0.0, 0.0, 0.0, 0.0, 0.0, 0.0, 0.0, 0.0, 0.0, 0.0, 0.0, 0.0, 0.0, 0.0, 0.0, 0.0, 0.0, 0.0, 0.0, 0.0, 0.0, 0.0, 0.0, 0.0, 0.0, 0.0, 0.0, 0.0, 0.0, 0.0, 0.0, 0.0, 0.0, 0.0, 0.0, 0.0, 0.0, 0.0, 0.0, 0.0, 0.0, 0.0, 0.0, 0.0, 0.0, 0.0, 0.0, 0.0, 0.0, 0.0, 0.0, 0.0, 0.0, 0.0, 0.0, 0.0, 0.0, 0.0, 0.0, 0.0, 0.0, 0.0, 0.0, 0.0, 0.0, 0.0, 0.0, 0.0, 0.0, 0.0, 0.0, 0.0, 0.0, 0.0, 0.0, 0.0, 0.0, 0.0, 0.0, 0.0, 0.0, 0.0, 0.0, 0.0, 0.0, 0.0, 0.0, 0.0, 0.0, 0.0, 0.0, 0.0, 0.0, 0.0, 0.0, 0.0, 0.0, 0.0, 0.0, 0.0, 0.0, 0.0, 0.0, 0.0, 0.0, 0.0, 0.0, 0.0, 0.0, 0.0, 0.0, 0.0, 0.0, 0.0, 0.0, 0.0, 0.0, 0.0, 0.0, 0.0, 0.0, 0.0, 0.0, 0.0, 0.0, 0.0, 0.0, 0.0, 0.0, 0.0, 0.0, 0.0, 0.0, 0.0, 0.0, 0.0, 0.0, 0.0, 0.0, 0.0, 0.0, 0.0, 0.0, 0.0, 0.0, 0.0, 0.0, 0.0, 0.0, 0.0, 0.0, 0.0, 0.0, 0.0, 0.0, 0.0, 0.0, 0.0, 0.0, 0.0, 0.0, 0.0, 0.0, 0.0, 0.0, 0.0, 0.0, 0.0, 0.0, 0.0, 0.0, 0.0, 0.0, 0.0, 0.0, 0.0, 0.0, 0.0, 0.0, 0.0, 0.0, 0.0, 0.0, 0.0, 0.0, 0.0, 0.0, 0.0, 0.0, 0.0, 0.0, 0.0, 0.0, 0.0, 0.0, 0.0, 0.0, 0.0, 0.0, 0.0, 0.0, 0.0, 0.0, 0.0, 0.0, 0.0, 0.0, 0.0, 0.0, 0.0, 0.0, 0.0, 0.0, 0.0, 0.0, 0.0, 0.0, 0.0, 0.0, 0.0, 0.0, 0.0, 0.0, 0.0, 0.0, 0.0, 0.0, 0.0, 0.0, 0.0, 0.0, 0.0, 0.0, 0.0, 0.0, 0.0, 0.0, 0.0, 0.0, 0.0, 0.0, 0.0, 0.0, 0.0, 0.0, 0.0, 0.0, 0.0, 0.0, 0.0, 0.0, 0.0, 0.0, 0.0, 0.0, 0.0, 0.0, 0.0, 0.0, 0.0, 0.0, 0.0, 0.0, 0.0, 0.0, 0.0, 0.0, 0.0, 0.0, 0.0, 0.0, 0.0, 0.0, 0.0, 0.0, 0.0, 0.0, 0.0, 0.0, 0.0, 0.0, 0.0, 0.0, 0.0, 0.0, 0.0, 0.0, 0.0, 0.0, 0.0, 0.0, 0.0, 0.0, 0.0, 0.0, 0.0, 0.0, 0.0, 0.0, 0.0, 0.0, 0.0, 0.0, 0.0, 0.0, 0.0, 0.0, 0.0, 0.0, 0.0, 0.0, 0.0, 0.0, 0.0, 0.0, 0.0, 0.0, 0.0, 0.0, 0.0, 0.0, 0.0, 0.0, 0.0, 0.0, 0.0, 0.0, 0.0, 0.0, 0.0, 0.0, 0.0, 0.0, 0.0, 0.0, 0.0, 0.0, 0.0, 0.0, 0.0, 0.0, 0.0, 0.0, 0.0, 0.0, 0.0, 0.0, 0.0, 0.0, 0.0, 0.0, 0.0, 0.0, 0.0, 0.0, 0.0, 0.0, 0.0, 0.0, 0.0, 0.0, 0.0, 0.0, 0.0, 0.0, 0.0, 0.0, 0.0, 0.0, 0.0, 0.0, 0.0, 0.0, 0.0, 0.0, 0.0, 0.0, 0.0, 0.0, 0.0, 0.0, 0.0, 0.0, 0.0, 0.0, 0.0, 0.0, 0.0, 0.0, 0.0, 0.0, 0.0, 0.0, 0.0, 0.0, 0.0, 0.0, 0.0, 0.0, 0.0, 0.0, 0.0, 0.0, 0.0, 0.0, 0.0, 0.0, 0.0, 0.0, 0.0, 0.0, 0.0, 0.0, 0.0, 0.0, 0.0, 0.0, 0.0, 0.0, 0.0, 0.0, 0.0, 0.0, 0.0, 0.0, 0.0, 0.0, 0.0, 0.0, 0.0, 0.0, 0.0, 0.0, 0.0, 0.0, 0.0, 0.0, 0.0, 0.0, 0.0, 0.0, 0.0, 0.0, 0.0, 0.0, 0.0, 0.0, 0.0, 0.0, 0.0, 0.0, 0.0, 0.0, 0.0, 0.0, 0.0, 0.0, 0.0, 0.0, 0.0, 0.0, 0.0, 0.0, 0.0, 0.0, 0.0, 0.0, 0.0, 0.0, 0.0, 0.0, 0.0, 0.0, 0.0, 0.0, 0.0, 0.0, 0.0, 0.0, 0.0, 0.0, 0.0, 0.0, 0.0, 0.0, 0.0, 0.0, 0.0, 0.0, 0.0, 0.0, 0.0, 0.0, 0.0, 0.0, 0.0, 0.0, 0.0, 0.0, 0.0, 0.0, 0.0, 0.0, 0.0, 0.0, 0.0, 0.0, 0.0, 0.0, 0.0, 0.0, 0.0, 0.0, 0.0, 0.0, 0.0, 0.0, 0.0, 0.0, 0.0, 0.0, 0.0, 0.0, 0.0, 0.0, 0.0, 0.0, 0.0, 0.0, 0.0, 0.0, 0.0, 0.0, 0.0, 0.0, 0.0, 0.0, 0.0, 0.0, 0.0, 0.0, 0.0, 0.0, 0.0, 0.0, 0.0, 0.0, 0.0, 0.0, 0.0, 0.0, 0.0, 0.0, 0.0, 0.0, 0.0, 0.0, 0.0, 0.0, 0.0, 0.0, 0.0, 0.0, 0.0, 0.0, 0.0, 0.0, 0.0, 0.0, 0.0, 0.0, 0.0, 0.0, 0.0, 0.0, 0.0, 0.0, 0.0, 0.0, 0.0, 0.0, 0.0, 0.0, 0.0, 0.0, 0.0, 0.0, 0.0, 0.0, 0.0, 0.0, 0.0, 0.0, 0.0, 0.0, 0.0, 0.0, 0.0, 0.0, 0.0, 0.0, 0.0, 0.0, 0.0, 0.0, 0.0, 0.0, 0.0, 0.0, 0.0, 0.0, 0.0, 0.0, 0.0, 0.0, 0.0, 0.0, 0.0, 0.0, 0.0, 0.0, 0.0, 0.0, 0.0, 0.0, 0.0, 0.0, 0.0, 0.0, 0.0, 0.0, 0.0, 0.0, 0.0, 0.0, 0.0, 0.0, 0.0, 0.0, 0.0, 0.0, 0.0, 0.0, 0.0, 0.0, 0.0, 0.0, 0.0, 0.0, 0.0, 0.0, 0.0, 0.0, 0.0, 0.0, 0.0, 0.0, 0.0, 0.0, 0.0, 0.0, 0.0, 0.0, 0.0, 0.0, 0.0, 0.0, 0.0, 0.0, 0.0, 0.0, 0.0, 0.0, 0.0, 0.0, 0.0, 0.0, 0.0, 0.0, 0.0, 0.0, 0.0, 0.0, 0.0, 0.0, 0.0, 0.0, 0.0, 0.0, 0.0, 0.0, 0.0, 0.0, 0.0, 0.0, 0.0, 0.0, 0.0, 0.0, 0.0, 0.0, 0.0, 0.0, 0.0, 0.0, 0.0, 0.0, 0.0, 0.0, 0.0, 0.0, 0.0, 0.0, 0.0, 0.0, 0.0, 0.0, 0.0, 0.0, 0.0, 0.0, 0.0, 0.0, 0.0, 0.0, 0.0, 0.0, 0.0, 0.0, 0.0, 0.0, 0.0, 0.0, 0.0, 0.0, 0.0, 0.0, 0.0, 0.0, 0.0, 0.0, 0.0, 0.0, 0.0, 0.0, 0.0, 0.0, 0.0, 0.0, 0.0, 0.0, 0.0, 0.0, 0.0, 0.0, 0.0, 0.0, 0.0, 0.0, 0.0, 0.0, 0.0, 0.0, 0.0, 0.0, 0.0, 0.0, 0.0, 0.0, 0.0, 0.0, 0.0, 0.0, 0.0, 0.0, 0.0, 0.0, 0.0, 0.0, 0.0, 0.0, 0.0, 0.0, 0.0, 0.0, 0.0, 0.0, 0.0, 0.0, 0.0, 0.0, 0.0, 0.0, 0.0, 0.0, 0.0, 0.0, 0.0, 0.0, 0.0, 0.0, 0.0, 0.0, 0.0, 0.0, 0.0, 0.0, 0.0, 0.0, 0.0, 0.0, 0.0, 0.0, 0.0, 0.0, 0.0, 0.0, 0.0, 0.0, 0.0, 0.0, 0.0, 0.0, 0.0, 0.0, 0.0, 0.0, 0.0, 0.0, 0.0, 0.0, 0.0, 0.0, 0.0, 0.0, 0.0, 0.0, 0.0, 0.0, 0.0, 0.0, 0.0, 0.0, 0.0, 0.0, 0.0, 0.0, 0.0, 0.0, 0.0, 0.0, 0.0, 0.0, 0.0, 0.0, 0.0, 0.0, 0.0, 0.0, 0.0, 0.0, 0.0, 0.0, 0.0, 0.0, 0.0, 0.0, 0.0, 0.0, 0.0, 0.0, 0.0, 0.0, 0.0, 0.0, 0.0, 0.0, 0.0, 0.0, 0.0, 0.0, 0.0, 0.0, 0.0, 0.0, 0.0, 0.0, 0.0, 0.0, 0.0, 0.0, 0.0, 0.0, 0.0, 0.0, 0.0, 0.0, 0.0, 0.0, 0.0, 0.0, 0.0, 0.0, 0.0, 0.0, 0.0, 0.0, 0.0, 0.0, 0.0, 0.0, 0.0, 0.0, 0.0, 0.0, 0.0, 0.0, 0.0, 0.0, 0.0, 0.0, 0.0, 0.0, 0.0, 0.0, 0.0, 0.0, 0.0, 0.0, 0.0, 0.0, 0.0, 0.0, 0.0, 0.0, 0.0, 0.0, 0.0, 0.0, 0.0, 0.0, 0.0, 0.0, 0.0, 0.0, 0.0, 0.0, 0.0, 0.0, 0.0, 0.0, 0.0, 0.0, 0.0, 0.0, 0.0, 0.0, 0.0, 0.0, 0.0, 0.0, 0.0, 0.0, 0.0, 0.0, 0.0, 0.0, 0.0, 0.0, 0.0, 0.0, 0.0, 0.0, 0.0, 0.0, 0.0, 0.0, 0.0, 0.0, 0.0, 0.0, 0.0, 0.0, 0.0, 0.0, 0.0, 0.0, 0.0, 0.0, 0.0, 0.0, 0.0, 0.0, 0.0, 0.0, 0.0, 0.0, 0.0, 0.0, 0.0, 0.0, 0.0, 0.0, 0.0, 0.0, 0.0, 0.0, 0.0, 0.0, 0.0, 0.0, 0.0, 0.0, 0.0, 0.0, 0.0, 0.0, 0.0, 0.0, 0.0, 0.0, 0.0, 0.0, 0.0, 0.0, 0.0, 0.0, 0.0, 0.0, 0.0, 0.0, 0.0, 0.0, 0.0, 0.0, 0.0, 0.0, 0.0, 0.0, 0.0, 0.0, 0.0, 0.0, 0.0, 0.0, 0.0, 0.0, 0.0, 0.0, 0.0, 0.0, 0.0, 0.0, 0.0, 0.0, 0.0, 0.0, 0.0, 0.0, 0.0, 0.0, 0.0, 0.0, 0.0, 0.0, 0.0, 0.0, 0.0, 0.0, 0.0, 0.0, 0.0, 0.0, 0.0, 0.0, 0.0, 0.0, 0.0, 0.0, 0.0, 0.0, 0.0, 0.0, 0.0, 0.0, 0.0, 0.0, 0.0, 0.0, 0.0, 0.0, 0.0, 0.0, 0.0, 0.0, 0.0, 0.0, 0.0, 0.0, 0.0, 0.0, 0.0, 0.0, 0.0, 0.0, 0.0, 0.0, 0.0, 0.0, 0.0, 0.0, 0.0, 0.0, 0.0, 0.0, 0.0, 0.0, 0.0, 0.0, 0.0, 0.0, 0.0, 0.0, 0.0, 0.0, 0.0, 0.0, 0.0, 0.0, 0.0, 0.0, 0.0, 0.0, 0.0, 0.0, 0.0, 0.0, 0.0, 0.0, 0.0, 0.0, 0.0, 0.0, 0.0, 0.0, 0.0, 0.0, 0.0, 0.0, 0.0, 0.0, 0.0, 0.0, 0.0, 0.0, 0.0, 0.0, 0.0, 0.0, 0.0, 0.0, 0.0, 0.0, 0.0, 0.0, 0.0, 0.0, 0.0, 0.0, 0.0, 0.0, 0.0, 0.0, 0.0, 0.0, 0.0, 0.0, 0.0, 0.0, 0.0, 0.0, 0.0, 0.0, 0.0, 0.0, 0.0, 0.0, 0.0, 0.0, 0.0, 0.0, 0.0, 0.0, 0.0, 0.0, 0.0, 0.0, 0.0, 0.0, 0.0, 0.0, 0.0, 0.0, 0.0, 0.0, 0.0, 0.0, 0.0, 0.0, 0.0, 0.0, 0.0, 0.0, 0.0, 0.0, 0.0, 0.0, 0.0, 0.0, 0.0, 0.0, 0.0, 0.0, 0.0, 0.0, 0.0, 0.0, 0.0, 0.0, 0.0, 0.0, 0.0, 0.0, 0.0, 0.0, 0.0, 0.0, 0.0, 0.0, 0.0, 0.0, 0.0, 0.0, 0.0, 0.0, 0.0, 0.0, 0.0, 0.0, 0.0, 0.0, 0.0, 0.0, 0.0, 0.0, 0.0, 0.0, 0.0, 0.0, 0.0, 0.0, 0.0, 0.0, 0.0, 0.0, 0.0, 0.0, 0.0, 0.0, 0.0, 0.0, 0.0, 0.0, 0.0, 0.0, 0.0, 0.0, 0.0, 0.0, 0.0, 0.0, 0.0, 0.0, 0.0, 0.0, 0.0, 0.0, 0.0, 0.0, 0.0, 0.0, 0.0, 0.0, 0.0, 0.0, 0.0, 0.0, 0.0, 0.0, 0.0, 0.0, 0.0, 0.0, 0.0, 0.0, 0.0, 0.0, 0.0, 0.0, 0.0, 0.0, 0.0, 0.0, 0.0, 0.0, 0.0, 0.0, 0.0, 0.0, 0.0, 0.0, 0.0, 0.0, 0.0, 0.0, 0.0, 0.0, 0.0, 0.0, 0.0, 0.0, 0.0, 0.0, 0.0, 0.0, 0.0, 0.0, 0.0, 0.0, 0.0, 0.0, 0.0, 0.0, 0.0, 0.0, 0.0, 0.0, 0.0, 0.0, 0.0, 0.0, 0.0, 0.0, 0.0, 0.0, 0.0, 0.0, 0.0, 0.0, 0.0, 0.0, 0.0, 0.0, 0.0, 0.0, 0.0, 0.0, 0.0, 0.0, 0.0, 0.0, 0.0, 0.0, 0.0, 0.0, 0.0, 0.0, 0.0, 0.0, 0.0, 0.0, 0.0, 0.0, 0.0, 0.0, 0.0, 0.0, 0.0, 0.0, 0.0, 0.0, 0.0, 0.0, 0.0, 0.0, 0.0, 0.0, 0.0, 0.0, 0.0, 0.0, 0.0, 0.0, 0.0, 0.0, 0.0, 0.0, 0.0, 0.0, 0.0, 0.0, 0.0, 0.0, 0.0, 0.0, 0.0, 0.0, 0.0, 0.0, 0.0, 0.0, 0.0, 0.0, 0.0, 0.0, 0.0, 0.0, 0.0, 0.0, 0.0, 0.0, 0.0, 0.0, 0.0, 0.0, 0.0, 0.0, 0.0, 0.0, 0.0, 0.0, 0.0, 0.0, 0.0, 0.0, 0.0, 0.0, 0.0, 0.0, 0.0, 0.0, 0.0, 0.0, 0.0, 0.0, 0.0, 0.0, 0.0, 0.0, 0.0, 0.0, 0.0, 0.0, 0.0, 0.0, 0.0, 0.0, 0.0, 0.0, 0.0, 0.0, 0.0, 0.0, 0.0, 0.0, 0.0, 0.0, 0.0, 0.0, 0.0, 0.0, 0.0, 0.0, 0.0, 0.0, 0.0, 0.0, 0.0, 0.0, 0.0, 0.0, 0.0, 0.0, 0.0, 0.0, 0.0, 0.0, 0.0, 0.0, 0.0, 0.0, 0.0, 0.0, 0.0, 0.0, 0.0, 0.0, 0.0, 0.0, 0.0, 0.0, 0.0, 0.0, 0.0, 0.0, 0.0, 0.0, 0.0, 0.0, 0.0, 0.0, 0.0, 0.0, 0.0, 0.0, 0.0, 0.0, 0.0, 0.0, 0.0, 0.0, 0.0, 0.0, 0.0, 0.0, 0.0, 0.0, 0.0, 0.0, 0.0, 0.0, 0.0, 0.0, 0.0, 0.0, 0.0, 0.0, 0.0, 0.0, 0.0, 0.0, 0.0, 0.0, 0.0, 0.0, 0.0, 0.0, 0.0, 0.0, 0.0, 0.0, 0.0, 0.0, 0.0, 0.0, 0.0, 0.0, 0.0, 0.0, 0.0, 0.0, 0.0, 0.0, 0.0, 0.0, 0.0, 0.0, 0.0, 0.0, 0.0, 0.0, 0.0, 0.0, 0.0, 0.0, 0.0, 0.0, 0.0, 0.0, 0.0, 0.0, 0.0, 0.0, 0.0, 0.0, 0.0, 0.0, 0.0, 0.0, 0.0, 0.0, 0.0, 0.0, 0.0, 0.0, 0.0, 0.0, 0.0, 0.0, 0.0, 0.0, 0.0, 0.0, 0.0, 0.0, 0.0, 0.0, 0.0, 0.0, 0.0, 0.0, 0.0, 0.0, 0.0, 0.0, 0.0, 0.0, 0.0, 0.0, 0.0, 0.0, 0.0, 0.0, 0.0, 0.0, 0.0, 0.0, 0.0, 0.0, 0.0, 0.0, 0.0, 0.0, 0.0, 0.0, 0.0, 0.0, 0.0, 0.0, 0.0, 0.0, 0.0, 0.0, 0.0, 0.0, 0.0, 0.0, 0.0, 0.0, 0.0, 0.0, 0.0, 0.0, 0.0, 0.0, 0.0, 0.0, 0.0, 0.0, 0.0, 0.0, 0.0, 0.0, 0.0, 0.0, 0.0, 0.0, 0.0, 0.0, 0.0, 0.0, 0.0, 0.0, 0.0, 0.0, 0.0, 0.0, 0.0, 0.0, 0.0, 0.0, 0.0, 0.0, 0.0, 0.0, 0.0, 0.0, 0.0, 0.0, 0.0, 0.0, 0.0, 0.0, 0.0, 0.0, 0.0, 0.0, 0.0, 0.0, 0.0, 0.0, 0.0, 0.0, 0.0, 0.0, 0.0, 0.0, 0.0, 0.0, 0.0, 0.0, 0.0, 0.0, 0.0, 0.0, 0.0, 0.0, 0.0, 0.0, 0.0, 0.0, 0.0, 0.0, 0.0, 0.0, 0.0, 0.0, 0.0, 0.0, 0.0, 0.0, 0.0, 0.0, 0.0, 0.0, 0.0, 0.0, 0.0, 0.0, 0.0, 0.0, 0.0, 0.0, 0.0, 0.0, 0.0, 0.0, 0.0, 0.0, 0.0, 0.0, 0.0, 0.0, 0.0, 0.0, 0.0, 0.0, 0.0, 0.0, 0.0, 0.0, 0.0, 0.0, 0.0, 0.0, 0.0, 0.0, 0.0, 0.0, 0.0, 0.0, 0.0, 0.0, 0.0, 0.0, 0.0, 0.0, 0.0, 0.0, 0.0, 0.0, 0.0, 0.0, 0.0, 0.0, 0.0, 0.0, 0.0, 0.0, 0.0, 0.0, 0.0, 0.0, 0.0, 0.0, 0.0, 0.0, 0.0, 0.0, 0.0, 0.0, 0.0, 0.0, 0.0, 0.0, 0.0, 0.0, 0.0, 0.0, 0.0, 0.0, 0.0, 0.0, 0.0, 0.0, 0.0, 0.0, 0.0, 0.0, 0.0, 0.0, 0.0, 0.0, 0.0, 0.0, 0.0, 0.0, 0.0, 0.0, 0.0, 0.0, 0.0, 0.0, 0.0, 0.0, 0.0, 0.0, 0.0, 0.0, 0.0, 0.0, 0.0, 0.0, 0.0, 0.0, 0.0, 0.0, 0.0, 0.0, 0.0, 0.0, 0.0, 0.0, 0.0, 0.0, 0.0, 0.0, 0.0, 0.0, 0.0, 0.0, 0.0, 0.0, 0.0, 0.0, 0.0, 0.0, 0.0, 0.0, 0.0, 0.0, 0.0, 0.0, 0.0, 0.0, 0.0, 0.0, 0.0, 0.0, 0.0, 0.0, 0.0, 0.0, 0.0, 0.0, 0.0, 0.0, 0.0, 0.0, 0.0, 0.0, 0.0, 0.0, 0.0, 0.0, 0.0, 0.0, 0.0, 0.0, 0.0, 0.0, 0.0, 0.0, 0.0, 0.0, 0.0, 0.0, 0.0, 0.0, 0.0, 0.0, 0.0, 0.0, 0.0, 0.0, 0.0, 0.0, 0.0, 0.0, 0.0, 0.0, 0.0, 0.0, 0.0, 0.0, 0.0, 0.0, 0.0, 0.0, 0.0, 0.0, 0.0, 0.0, 0.0, 0.0, 0.0, 0.0, 0.0, 0.0, 0.0, 0.0, 0.0, 0.0, 0.0, 0.0, 0.0, 0.0, 0.0, 0.0, 0.0, 0.0, 0.0, 0.0, 0.0, 0.0, 0.0, 0.0, 0.0, 0.0, 0.0, 0.0, 0.0, 0.0, 0.0, 0.0, 0.0, 0.0, 0.0, 0.0, 0.0, 0.0, 0.0, 0.0, 0.0, 0.0, 0.0, 0.0, 0.0, 0.0, 0.0, 0.0, 0.0, 0.0, 0.0, 0.0, 0.0, 0.0, 0.0, 0.0, 0.0, 0.0, 0.0, 0.0, 0.0, 0.0, 0.0, 0.0, 0.0, 0.0, 0.0, 0.0, 0.0, 0.0, 0.0, 0.0, 0.0, 0.0, 0.0, 0.0, 0.0, 0.0, 0.0, 0.0, 0.0, 0.0, 0.0, 0.0, 0.0, 0.0, 0.0, 0.0, 0.0, 0.0, 0.0, 0.0, 0.0, 0.0, 0.0, 0.0, 0.0, 0.0, 0.0, 0.0, 0.0, 0.0, 0.0, 0.0, 0.0, 0.0, 0.0, 0.0, 0.0, 0.0, 0.0, 0.0, 0.0, 0.0, 0.0, 0.0, 0.0, 0.0, 0.0, 0.0, 0.0, 0.0, 0.0, 0.0, 0.0, 0.0, 0.0, 0.0, 0.0, 0.0, 0.0, 0.0, 0.0, 0.0, 0.0, 0.0, 0.0, 0.0, 0.0, 0.0, 0.0, 0.0, 0.0, 0.0, 0.0, 0.0, 0.0, 0.0, 0.0, 0.0, 0.0, 0.0, 0.0, 0.0, 0.0, 0.0, 0.0, 0.0, 0.0, 0.0, 0.0, 0.0, 0.0, 0.0, 0.0, 0.0, 0.0, 0.0, 0.0, 0.0, 0.0, 0.0, 0.0, 0.0, 0.0, 0.0, 0.0, 0.0, 0.0, 0.0, 0.0, 0.0, 0.0, 0.0, 0.0, 0.0, 0.0, 0.0, 0.0, 0.0, 0.0, 0.0, 0.0, 0.0, 0.0, 0.0, 0.0, 0.0, 0.0, 0.0, 0.0, 0.0, 0.0, 0.0, 0.0, 0.0, 0.0, 0.0, 0.0, 0.0, 0.0, 0.0, 0.0, 0.0, 0.0, 0.0, 0.0, 0.0, 0.0, 0.0, 0.0, 0.0, 0.0, 0.0, 0.0, 0.0, 0.0, 0.0, 0.0, 0.0, 0.0, 0.0, 0.0, 0.0, 0.0, 0.0, 0.0, 0.0, 0.0, 0.0, 0.0, 0.0, 0.0, 0.0, 0.0, 0.0, 0.0, 0.0, 0.0, 0.0, 0.0, 0.0, 0.0, 0.0, 0.0, 0.0, 0.0, 0.0, 0.0, 0.0, 0.0, 0.0, 0.0, 0.0, 0.0, 0.0, 0.0, 0.0, 0.0, 0.0, 0.0, 0.0, 0.0, 0.0, 0.0, 0.0, 0.0, 0.0, 0.0, 0.0, 0.0, 0.0, 0.0, 0.0, 0.0, 0.0, 0.0, 0.0, 0.0, 0.0, 0.0, 0.0, 0.0, 0.0, 0.0, 0.0, 0.0, 0.0, 0.0, 0.0, 0.0, 0.0, 0.0, 0.0, 0.0, 0.0, 0.0, 0.0, 0.0, 0.0, 0.0, 0.0, 0.0, 0.0, 0.0, 0.0, 0.0, 0.0, 0.0, 0.0, 0.0, 0.0, 0.0, 0.0, 0.0, 0.0, 0.0, 0.0, 0.0, 0.0, 0.0, 0.0, 0.0, 0.0, 0.0, 0.0, 0.0, 0.0, 0.0, 0.0, 0.0, 0.0, 0.0, 0.0, 0.0, 0.0, 0.0, 0.0, 0.0, 0.0, 0.0, 0.0, 0.0, 0.0, 0.0, 0.0, 0.0, 0.0, 0.0, 0.0, 0.0, 0.0, 0.0, 0.0, 0.0, 0.0, 0.0, 0.0, 0.0, 0.0, 0.0, 0.0, 0.0, 0.0, 0.0, 0.0, 0.0, 0.0, 0.0, 0.0, 0.0, 0.0, 0.0, 0.0, 0.0, 0.0, 0.0, 0.0, 0.0, 0.0, 0.0, 0.0, 0.0, 0.0, 0.0, 0.0, 0.0, 0.0, 0.0, 0.0, 0.0, 0.0, 0.0, 0.0, 0.0, 0.0, 0.0, 0.0, 0.0, 0.0, 0.0, 0.0, 0.0, 0.0, 0.0, 0.0, 0.0, 0.0, 0.0, 0.0, 0.0, 0.0, 0.0, 0.0, 0.0, 0.0, 0.0, 0.0, 0.0, 0.0, 0.0, 0.0, 0.0, 0.0, 0.0, 0.0, 0.0, 0.0, 0.0, 0.0, 0.0, 0.0, 0.0, 0.0, 0.0, 0.0, 0.0, 0.0, 0.0, 0.0, 0.0, 0.0, 0.0, 0.0, 0.0, 0.0, 0.0, 0.0, 0.0, 0.0, 0.0, 0.0, 0.0, 0.0, 0.0, 0.0, 0.0, 0.0, 0.0, 0.0, 0.0, 0.0, 0.0, 0.0, 0.0, 0.0, 0.0, 0.0, 0.0, 0.0, 0.0, 0.0, 0.0, 0.0, 0.0, 0.0, 0.0, 0.0, 0.0, 0.0, 0.0, 0.0, 0.0, 0.0, 0.0, 0.0, 0.0, 0.0, 0.0, 0.0, 0.0, 0.0, 0.0, 0.0, 0.0, 0.0, 0.0, 0.0, 0.0, 0.0, 0.0, 0.0, 0.0, 0.0, 0.0, 0.0, 0.0, 0.0, 0.0, 0.0, 0.0, 0.0, 0.0, 0.0, 0.0, 0.0, 0.0, 0.0, 0.0, 0.0, 0.0, 0.0, 0.0, 0.0, 0.0, 0.0, 0.0, 0.0, 0.0, 0.0, 0.0, 0.0, 0.0, 0.0, 0.0, 0.0, 0.0, 0.0, 0.0, 0.0, 0.0, 0.0, 0.0, 0.0, 0.0, 0.0, 0.0, 0.0, 0.0, 0.0, 0.0, 0.0, 0.0, 0.0, 0.0, 0.0, 0.0, 0.0, 0.0, 0.0, 0.0, 0.0, 0.0, 0.0, 0.0, 0.0, 0.0, 0.0, 0.0, 0.0, 0.0, 0.0, 0.0, 0.0, 0.0, 0.0, 0.0, 0.0, 0.0, 0.0, 0.0, 0.0, 0.0, 0.0, 0.0, 0.0, 0.0, 0.0, 0.0, 0.0, 0.0, 0.0, 0.0, 0.0, 0.0, 0.0, 0.0, 0.0, 0.0, 0.0, 0.0, 0.0, 0.0, 0.0, 0.0, 0.0, 0.0, 0.0, 0.0, 0.0, 0.0, 0.0, 0.0, 0.0, 0.0, 0.0, 0.0, 0.0, 0.0, 0.0, 0.0, 0.0, 0.0, 0.0, 0.0, 0.0, 0.0, 0.0, 0.0, 0.0, 0.0, 0.0, 0.0, 0.0, 0.0, 0.0, 0.0, 0.0, 0.0, 0.0, 0.0, 0.0, 0.0, 0.0, 0.0, 0.0, 0.0, 0.0, 0.0, 0.0, 0.0, 0.0, 0.0, 0.0, 0.0, 0.0, 0.0, 0.0, 0.0, 0.0, 0.0, 0.0, 0.0, 0.0, 0.0, 0.0, 0.0, 0.0, 0.0, 0.0, 0.0, 0.0, 0.0, 0.0, 0.0, 0.0, 0.0, 0.0, 0.0, 0.0, 0.0, 0.0, 0.0, 0.0, 0.0, 0.0, 0.0, 0.0, 0.0, 0.0, 0.0, 0.0, 0.0, 0.0, 0.0, 0.0, 0.0, 0.0, 0.0, 0.0, 0.0, 0.0, 0.0, 0.0, 0.0, 0.0, 0.0, 0.0, 0.0, 0.0, 0.0, 0.0, 0.0, 0.0, 0.0, 0.0, 0.0, 0.0, 0.0, 0.0, 0.0, 0.0, 0.0, 0.0, 0.0, 0.0, 0.0, 0.0, 0.0, 0.0, 0.0, 0.0, 0.0, 0.0, 0.0, 0.0, 0.0, 0.0, 0.0, 0.0, 0.0, 0.0, 0.0, 0.0, 0.0, 0.0, 0.0, 0.0, 0.0, 0.0, 0.0, 0.0, 0.0, 0.0, 0.0, 0.0, 0.0, 0.0, 0.0, 0.0, 0.0, 0.0, 0.0, 0.0, 0.0, 0.0, 0.0, 0.0, 0.0, 0.0, 0.0, 0.0, 0.0, 0.0, 0.0, 0.0, 0.0, 0.0, 0.0, 0.0, 0.0, 0.0, 0.0, 0.0, 0.0, 0.0, 0.0, 0.0, 0.0, 0.0, 0.0, 0.0, 0.0, 0.0, 0.0, 0.0, 0.0, 0.0, 0.0, 0.0, 0.0, 0.0, 0.0, 0.0, 0.0, 0.0, 0.0, 0.0, 0.0, 0.0, 0.0, 0.0, 0.0, 0.0, 0.0, 0.0, 0.0, 0.0, 0.0, 0.0, 0.0, 0.0, 0.0, 0.0, 0.0, 0.0, 0.0, 0.0, 0.0, 0.0, 0.0, 0.0, 0.0, 0.0, 0.0, 0.0, 0.0, 0.0, 0.0, 0.0, 0.0, 0.0, 0.0, 0.0, 0.0, 0.0, 0.0, 0.0, 0.0, 0.0, 0.0, 0.0, 0.0, 0.0, 0.0, 0.0, 0.0, 0.0, 0.0, 0.0, 0.0, 0.0, 0.0, 0.0, 0.0, 0.0, 0.0, 0.0, 0.0, 0.0, 0.0, 0.0, 0.0, 0.0, 0.0, 0.0, 0.0, 0.0, 0.0, 0.0, 0.0, 0.0, 0.0, 0.0, 0.0, 0.0, 0.0, 0.0, 0.0, 0.0, 0.0, 0.0, 0.0, 0.0, 0.0, 0.0, 0.0, 0.0, 0.0, 0.0, 0.0, 0.0, 0.0, 0.0, 0.0, 0.0, 0.0, 0.0, 0.0, 0.0, 0.0, 0.0, 0.0, 0.0, 0.0, 0.0, 0.0, 0.0, 0.0, 0.0, 0.0, 0.0, 0.0, 0.0, 0.0, 0.0, 0.0, 0.0, 0.0, 0.0, 0.0, 0.0, 0.0, 0.0, 0.0, 0.0, 0.0, 0.0, 0.0, 0.0, 0.0, 0.0, 0.0, 0.0, 0.0, 0.0, 0.0, 0.0, 0.0, 0.0, 0.0, 0.0, 0.0, 0.0, 0.0, 0.0, 0.0, 0.0, 0.0, 0.0, 0.0, 0.0, 0.0, 0.0, 0.0, 0.0, 0.0, 0.0, 0.0, 0.0, 0.0, 0.0, 0.0, 0.0, 0.0, 0.0, 0.0, 0.0, 0.0, 0.0, 0.0, 0.0, 0.0, 0.0, 0.0, 0.0, 0.0, 0.0, 0.0, 0.0, 0.0, 0.0, 0.0, 0.0, 0.0, 0.0, 0.0, 0.0, 0.0, 0.0, 0.0, 0.0, 0.0, 0.0, 0.0, 0.0, 0.0, 0.0, 0.0, 0.0, 0.0, 0.0, 0.0, 0.0, 0.0, 0.0, 0.0, 0.0, 0.0, 0.0, 0.0, 0.0, 0.0, 0.0, 0.0, 0.0, 0.0, 0.0, 0.0, 0.0, 0.0, 0.0, 0.0, 0.0, 0.0, 0.0, 0.0, 0.0, 0.0, 0.0, 0.0, 0.0, 0.0, 0.0, 0.0, 0.0, 0.0, 0.0, 0.0, 0.0, 0.0, 0.0, 0.0, 0.0, 0.0, 0.0, 0.0, 0.0, 0.0, 0.0, 0.0, 0.0, 0.0, 0.0, 0.0, 0.0, 0.0, 0.0, 0.0, 0.0, 0.0, 0.0, 0.0, 0.0, 0.0, 0.0, 0.0, 0.0, 0.0, 0.0, 0.0, 0.0, 0.0, 0.0, 0.0, 0.0, 0.0, 0.0, 0.0, 0.0, 0.0, 0.0, 0.0, 0.0, 0.0, 0.0, 0.0, 0.0, 0.0, 0.0, 0.0, 0.0, 0.0, 0.0, 0.0, 0.0, 0.0, 0.0, 0.0, 0.0, 0.0, 0.0, 0.0, 0.0, 0.0, 0.0, 0.0, 0.0, 0.0, 0.0, 0.0, 0.0, 0.0, 0.0, 0.0, 0.0, 0.0, 0.0, 0.0, 0.0, 0.0, 0.0, 0.0, 0.0, 0.0, 0.0, 0.0, 0.0, 0.0, 0.0, 0.0])
me_circle_017.materials.append(mat_clay)
me_circle_017.update()

# ---- objects
ob_flower_pot_w_saucer_18 = bpy.data.objects.new('Flower Pot w/Saucer 18"', me_circle_017)

# ---- transforms, parenting, visibility, modifiers, constraints
ob_flower_pot_w_saucer_18.location = (-12.12, -0.03873, 0.0)
ob_flower_pot_w_saucer_18.rotation_euler = (-1.975e-21, 1.192e-07, 1.344e-07)
_m = ob_flower_pot_w_saucer_18.modifiers.new('Solidify', 'SOLIDIFY')
_m.thickness = 0.012
_m.offset = 1.0
_m = ob_flower_pot_w_saucer_18.modifiers.new('Subdivision', 'SUBSURF')
_m.levels = 2
_m = ob_flower_pot_w_saucer_18.modifiers.new('Auto Smooth', 'NODES')
_m.node_group = ng_auto_smooth
_gi = [s.identifier for s in ng_auto_smooth.interface.items_tree if s.item_type == 'SOCKET' and s.in_out == 'INPUT']
_m[_gi[1]] = 0.5236  # Angle

# ---- collection membership
col_library.objects.link(ob_flower_pot_w_saucer_18)

# ---- scene / render settings (as saved in the file)
scene.frame_start = 1; scene.frame_end = 250; scene.frame_set(1)
scene.render.engine = 'CYCLES'
scene.render.resolution_x = 1080
scene.render.film_transparent = True
scene.render.bake_bias = 0.0
scene.render.bake_samples = 0
scene.cycles.samples = 1000
scene.cycles.sampling_pattern = 'TABULATED_SOBOL'
scene.cycles.adaptive_threshold = 0.05
scene.cycles.use_light_tree = False
scene.eevee.fast_gi_thickness_near = 0.1
scene.eevee.fast_gi_thickness_far = 0.0
scene.view_settings.view_transform = 'Filmic'
bpy.context.view_layer.update()

# ---- added for rendering (the .blend has no active camera and no usable light): camera, sun
cam_auto = bpy.data.cameras.new('AutoCamera')
cam_auto.lens = 50.0
cam_auto.sensor_width = 36.0
cam_auto.clip_end = 1000.0
ob_auto_camera = bpy.data.objects.new('AutoCamera', cam_auto)
scene.collection.objects.link(ob_auto_camera)
ob_auto_camera.location = (-11.3863, -0.917668, 0.813747)
ob_auto_camera.rotation_euler = (1.09748, -7.21219e-08, 0.694738)
scene.camera = ob_auto_camera
light_auto_sun = bpy.data.lights.new('AutoSun', 'SUN')
light_auto_sun.energy = 3.0
light_auto_sun.angle = 0.0523599
ob_auto_sun = bpy.data.objects.new('AutoSun', light_auto_sun)
scene.collection.objects.link(ob_auto_sun)
ob_auto_sun.rotation_euler = (0.872665, 0.174533, 0.523599)
bpy.context.view_layer.update()
